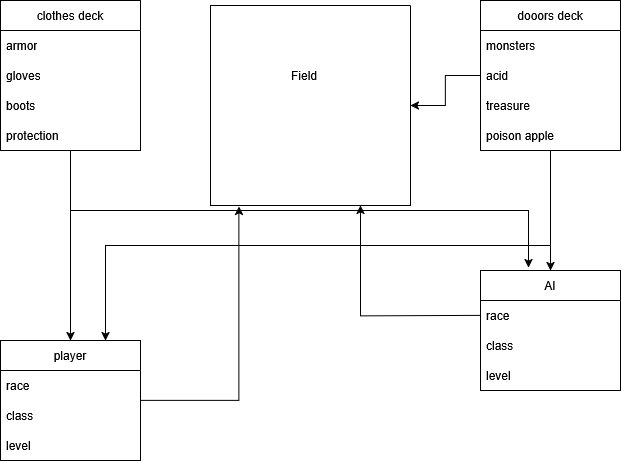

The diagram above was exported from draw.io. Its source (the exported page's mxGraphModel, read from the mxfile embedded in the PNG):
<mxGraphModel dx="1290" dy="483" grid="1" gridSize="10" guides="1" tooltips="1" connect="1" arrows="1" fold="1" page="1" pageScale="1" pageWidth="827" pageHeight="1169" math="0" shadow="0">
  <root>
    <mxCell id="0" />
    <mxCell id="1" parent="0" />
    <mxCell id="_ACZbeRE8VwZh29s7Vod-18" style="edgeStyle=orthogonalEdgeStyle;rounded=0;orthogonalLoop=1;jettySize=auto;html=1;exitX=0.5;exitY=1;exitDx=0;exitDy=0;" parent="1" source="_ACZbeRE8VwZh29s7Vod-1" target="_ACZbeRE8VwZh29s7Vod-5" edge="1">
      <mxGeometry relative="1" as="geometry" />
    </mxCell>
    <mxCell id="_ACZbeRE8VwZh29s7Vod-1" value="clothes deck" style="swimlane;fontStyle=0;childLayout=stackLayout;horizontal=1;startSize=30;horizontalStack=0;resizeParent=1;resizeParentMax=0;resizeLast=0;collapsible=1;marginBottom=0;whiteSpace=wrap;html=1;" parent="1" vertex="1">
      <mxGeometry x="110" y="10" width="140" height="150" as="geometry" />
    </mxCell>
    <mxCell id="_ACZbeRE8VwZh29s7Vod-2" value="armor" style="text;strokeColor=none;fillColor=none;align=left;verticalAlign=middle;spacingLeft=4;spacingRight=4;overflow=hidden;points=[[0,0.5],[1,0.5]];portConstraint=eastwest;rotatable=0;whiteSpace=wrap;html=1;" parent="_ACZbeRE8VwZh29s7Vod-1" vertex="1">
      <mxGeometry y="30" width="140" height="30" as="geometry" />
    </mxCell>
    <mxCell id="_ACZbeRE8VwZh29s7Vod-3" value="gloves" style="text;strokeColor=none;fillColor=none;align=left;verticalAlign=middle;spacingLeft=4;spacingRight=4;overflow=hidden;points=[[0,0.5],[1,0.5]];portConstraint=eastwest;rotatable=0;whiteSpace=wrap;html=1;" parent="_ACZbeRE8VwZh29s7Vod-1" vertex="1">
      <mxGeometry y="60" width="140" height="30" as="geometry" />
    </mxCell>
    <mxCell id="_ACZbeRE8VwZh29s7Vod-4" value="boots" style="text;strokeColor=none;fillColor=none;align=left;verticalAlign=middle;spacingLeft=4;spacingRight=4;overflow=hidden;points=[[0,0.5],[1,0.5]];portConstraint=eastwest;rotatable=0;whiteSpace=wrap;html=1;" parent="_ACZbeRE8VwZh29s7Vod-1" vertex="1">
      <mxGeometry y="90" width="140" height="30" as="geometry" />
    </mxCell>
    <mxCell id="_ACZbeRE8VwZh29s7Vod-22" value="protection" style="text;strokeColor=none;fillColor=none;align=left;verticalAlign=middle;spacingLeft=4;spacingRight=4;overflow=hidden;points=[[0,0.5],[1,0.5]];portConstraint=eastwest;rotatable=0;whiteSpace=wrap;html=1;" parent="_ACZbeRE8VwZh29s7Vod-1" vertex="1">
      <mxGeometry y="120" width="140" height="30" as="geometry" />
    </mxCell>
    <mxCell id="_ACZbeRE8VwZh29s7Vod-5" value="player" style="swimlane;fontStyle=0;childLayout=stackLayout;horizontal=1;startSize=30;horizontalStack=0;resizeParent=1;resizeParentMax=0;resizeLast=0;collapsible=1;marginBottom=0;whiteSpace=wrap;html=1;" parent="1" vertex="1">
      <mxGeometry x="110" y="350" width="140" height="120" as="geometry" />
    </mxCell>
    <mxCell id="_ACZbeRE8VwZh29s7Vod-7" value="race" style="text;strokeColor=none;fillColor=none;align=left;verticalAlign=middle;spacingLeft=4;spacingRight=4;overflow=hidden;points=[[0,0.5],[1,0.5]];portConstraint=eastwest;rotatable=0;whiteSpace=wrap;html=1;" parent="_ACZbeRE8VwZh29s7Vod-5" vertex="1">
      <mxGeometry y="30" width="140" height="30" as="geometry" />
    </mxCell>
    <mxCell id="_ACZbeRE8VwZh29s7Vod-8" value="class" style="text;strokeColor=none;fillColor=none;align=left;verticalAlign=middle;spacingLeft=4;spacingRight=4;overflow=hidden;points=[[0,0.5],[1,0.5]];portConstraint=eastwest;rotatable=0;whiteSpace=wrap;html=1;" parent="_ACZbeRE8VwZh29s7Vod-5" vertex="1">
      <mxGeometry y="60" width="140" height="30" as="geometry" />
    </mxCell>
    <mxCell id="_ACZbeRE8VwZh29s7Vod-24" value="level" style="text;strokeColor=none;fillColor=none;align=left;verticalAlign=middle;spacingLeft=4;spacingRight=4;overflow=hidden;points=[[0,0.5],[1,0.5]];portConstraint=eastwest;rotatable=0;whiteSpace=wrap;html=1;" parent="_ACZbeRE8VwZh29s7Vod-5" vertex="1">
      <mxGeometry y="90" width="140" height="30" as="geometry" />
    </mxCell>
    <mxCell id="_ACZbeRE8VwZh29s7Vod-20" style="edgeStyle=orthogonalEdgeStyle;rounded=0;orthogonalLoop=1;jettySize=auto;html=1;" parent="1" source="_ACZbeRE8VwZh29s7Vod-9" target="_ACZbeRE8VwZh29s7Vod-13" edge="1">
      <mxGeometry relative="1" as="geometry" />
    </mxCell>
    <mxCell id="_ACZbeRE8VwZh29s7Vod-21" style="edgeStyle=orthogonalEdgeStyle;rounded=0;orthogonalLoop=1;jettySize=auto;html=1;exitX=0.5;exitY=1;exitDx=0;exitDy=0;entryX=0.75;entryY=0;entryDx=0;entryDy=0;" parent="1" source="_ACZbeRE8VwZh29s7Vod-9" target="_ACZbeRE8VwZh29s7Vod-5" edge="1">
      <mxGeometry relative="1" as="geometry" />
    </mxCell>
    <mxCell id="4WTgBVabXsO1enRQmUEG-6" style="edgeStyle=orthogonalEdgeStyle;rounded=0;orthogonalLoop=1;jettySize=auto;html=1;" edge="1" parent="1" source="_ACZbeRE8VwZh29s7Vod-9" target="4WTgBVabXsO1enRQmUEG-2">
      <mxGeometry relative="1" as="geometry" />
    </mxCell>
    <mxCell id="_ACZbeRE8VwZh29s7Vod-9" value="dooors deck" style="swimlane;fontStyle=0;childLayout=stackLayout;horizontal=1;startSize=30;horizontalStack=0;resizeParent=1;resizeParentMax=0;resizeLast=0;collapsible=1;marginBottom=0;whiteSpace=wrap;html=1;" parent="1" vertex="1">
      <mxGeometry x="590" y="10" width="140" height="150" as="geometry" />
    </mxCell>
    <mxCell id="_ACZbeRE8VwZh29s7Vod-10" value="monsters" style="text;strokeColor=none;fillColor=none;align=left;verticalAlign=middle;spacingLeft=4;spacingRight=4;overflow=hidden;points=[[0,0.5],[1,0.5]];portConstraint=eastwest;rotatable=0;whiteSpace=wrap;html=1;" parent="_ACZbeRE8VwZh29s7Vod-9" vertex="1">
      <mxGeometry y="30" width="140" height="30" as="geometry" />
    </mxCell>
    <mxCell id="_ACZbeRE8VwZh29s7Vod-11" value="acid" style="text;strokeColor=none;fillColor=none;align=left;verticalAlign=middle;spacingLeft=4;spacingRight=4;overflow=hidden;points=[[0,0.5],[1,0.5]];portConstraint=eastwest;rotatable=0;whiteSpace=wrap;html=1;" parent="_ACZbeRE8VwZh29s7Vod-9" vertex="1">
      <mxGeometry y="60" width="140" height="30" as="geometry" />
    </mxCell>
    <mxCell id="_ACZbeRE8VwZh29s7Vod-12" value="treasure" style="text;strokeColor=none;fillColor=none;align=left;verticalAlign=middle;spacingLeft=4;spacingRight=4;overflow=hidden;points=[[0,0.5],[1,0.5]];portConstraint=eastwest;rotatable=0;whiteSpace=wrap;html=1;" parent="_ACZbeRE8VwZh29s7Vod-9" vertex="1">
      <mxGeometry y="90" width="140" height="30" as="geometry" />
    </mxCell>
    <mxCell id="_ACZbeRE8VwZh29s7Vod-23" value="poison apple" style="text;strokeColor=none;fillColor=none;align=left;verticalAlign=middle;spacingLeft=4;spacingRight=4;overflow=hidden;points=[[0,0.5],[1,0.5]];portConstraint=eastwest;rotatable=0;whiteSpace=wrap;html=1;" parent="_ACZbeRE8VwZh29s7Vod-9" vertex="1">
      <mxGeometry y="120" width="140" height="30" as="geometry" />
    </mxCell>
    <mxCell id="_ACZbeRE8VwZh29s7Vod-13" value="AI" style="swimlane;fontStyle=0;childLayout=stackLayout;horizontal=1;startSize=30;horizontalStack=0;resizeParent=1;resizeParentMax=0;resizeLast=0;collapsible=1;marginBottom=0;whiteSpace=wrap;html=1;" parent="1" vertex="1">
      <mxGeometry x="590" y="280" width="140" height="120" as="geometry" />
    </mxCell>
    <mxCell id="_ACZbeRE8VwZh29s7Vod-15" value="race" style="text;strokeColor=none;fillColor=none;align=left;verticalAlign=middle;spacingLeft=4;spacingRight=4;overflow=hidden;points=[[0,0.5],[1,0.5]];portConstraint=eastwest;rotatable=0;whiteSpace=wrap;html=1;" parent="_ACZbeRE8VwZh29s7Vod-13" vertex="1">
      <mxGeometry y="30" width="140" height="30" as="geometry" />
    </mxCell>
    <mxCell id="_ACZbeRE8VwZh29s7Vod-16" value="class" style="text;strokeColor=none;fillColor=none;align=left;verticalAlign=middle;spacingLeft=4;spacingRight=4;overflow=hidden;points=[[0,0.5],[1,0.5]];portConstraint=eastwest;rotatable=0;whiteSpace=wrap;html=1;" parent="_ACZbeRE8VwZh29s7Vod-13" vertex="1">
      <mxGeometry y="60" width="140" height="30" as="geometry" />
    </mxCell>
    <mxCell id="4WTgBVabXsO1enRQmUEG-1" value="level" style="text;strokeColor=none;fillColor=none;align=left;verticalAlign=middle;spacingLeft=4;spacingRight=4;overflow=hidden;points=[[0,0.5],[1,0.5]];portConstraint=eastwest;rotatable=0;whiteSpace=wrap;html=1;" vertex="1" parent="_ACZbeRE8VwZh29s7Vod-13">
      <mxGeometry y="90" width="140" height="30" as="geometry" />
    </mxCell>
    <mxCell id="_ACZbeRE8VwZh29s7Vod-19" style="edgeStyle=orthogonalEdgeStyle;rounded=0;orthogonalLoop=1;jettySize=auto;html=1;exitX=0.5;exitY=1;exitDx=0;exitDy=0;entryX=0.343;entryY=-0.023;entryDx=0;entryDy=0;entryPerimeter=0;" parent="1" source="_ACZbeRE8VwZh29s7Vod-1" target="_ACZbeRE8VwZh29s7Vod-13" edge="1">
      <mxGeometry relative="1" as="geometry" />
    </mxCell>
    <mxCell id="4WTgBVabXsO1enRQmUEG-2" value="" style="swimlane;startSize=0;" vertex="1" parent="1">
      <mxGeometry x="320" y="15" width="200" height="200" as="geometry" />
    </mxCell>
    <mxCell id="4WTgBVabXsO1enRQmUEG-5" value="Field" style="text;html=1;align=center;verticalAlign=middle;whiteSpace=wrap;rounded=0;" vertex="1" parent="4WTgBVabXsO1enRQmUEG-2">
      <mxGeometry x="64" y="55" width="60" height="30" as="geometry" />
    </mxCell>
    <mxCell id="4WTgBVabXsO1enRQmUEG-3" style="edgeStyle=orthogonalEdgeStyle;rounded=0;orthogonalLoop=1;jettySize=auto;html=1;exitX=1;exitY=0.5;exitDx=0;exitDy=0;entryX=0.142;entryY=1.005;entryDx=0;entryDy=0;entryPerimeter=0;" edge="1" parent="1" source="_ACZbeRE8VwZh29s7Vod-5" target="4WTgBVabXsO1enRQmUEG-2">
      <mxGeometry relative="1" as="geometry" />
    </mxCell>
    <mxCell id="4WTgBVabXsO1enRQmUEG-4" style="edgeStyle=orthogonalEdgeStyle;rounded=0;orthogonalLoop=1;jettySize=auto;html=1;entryX=0.75;entryY=1;entryDx=0;entryDy=0;" edge="1" parent="1" target="4WTgBVabXsO1enRQmUEG-2">
      <mxGeometry relative="1" as="geometry">
        <mxPoint x="590" y="325" as="sourcePoint" />
      </mxGeometry>
    </mxCell>
  </root>
</mxGraphModel>